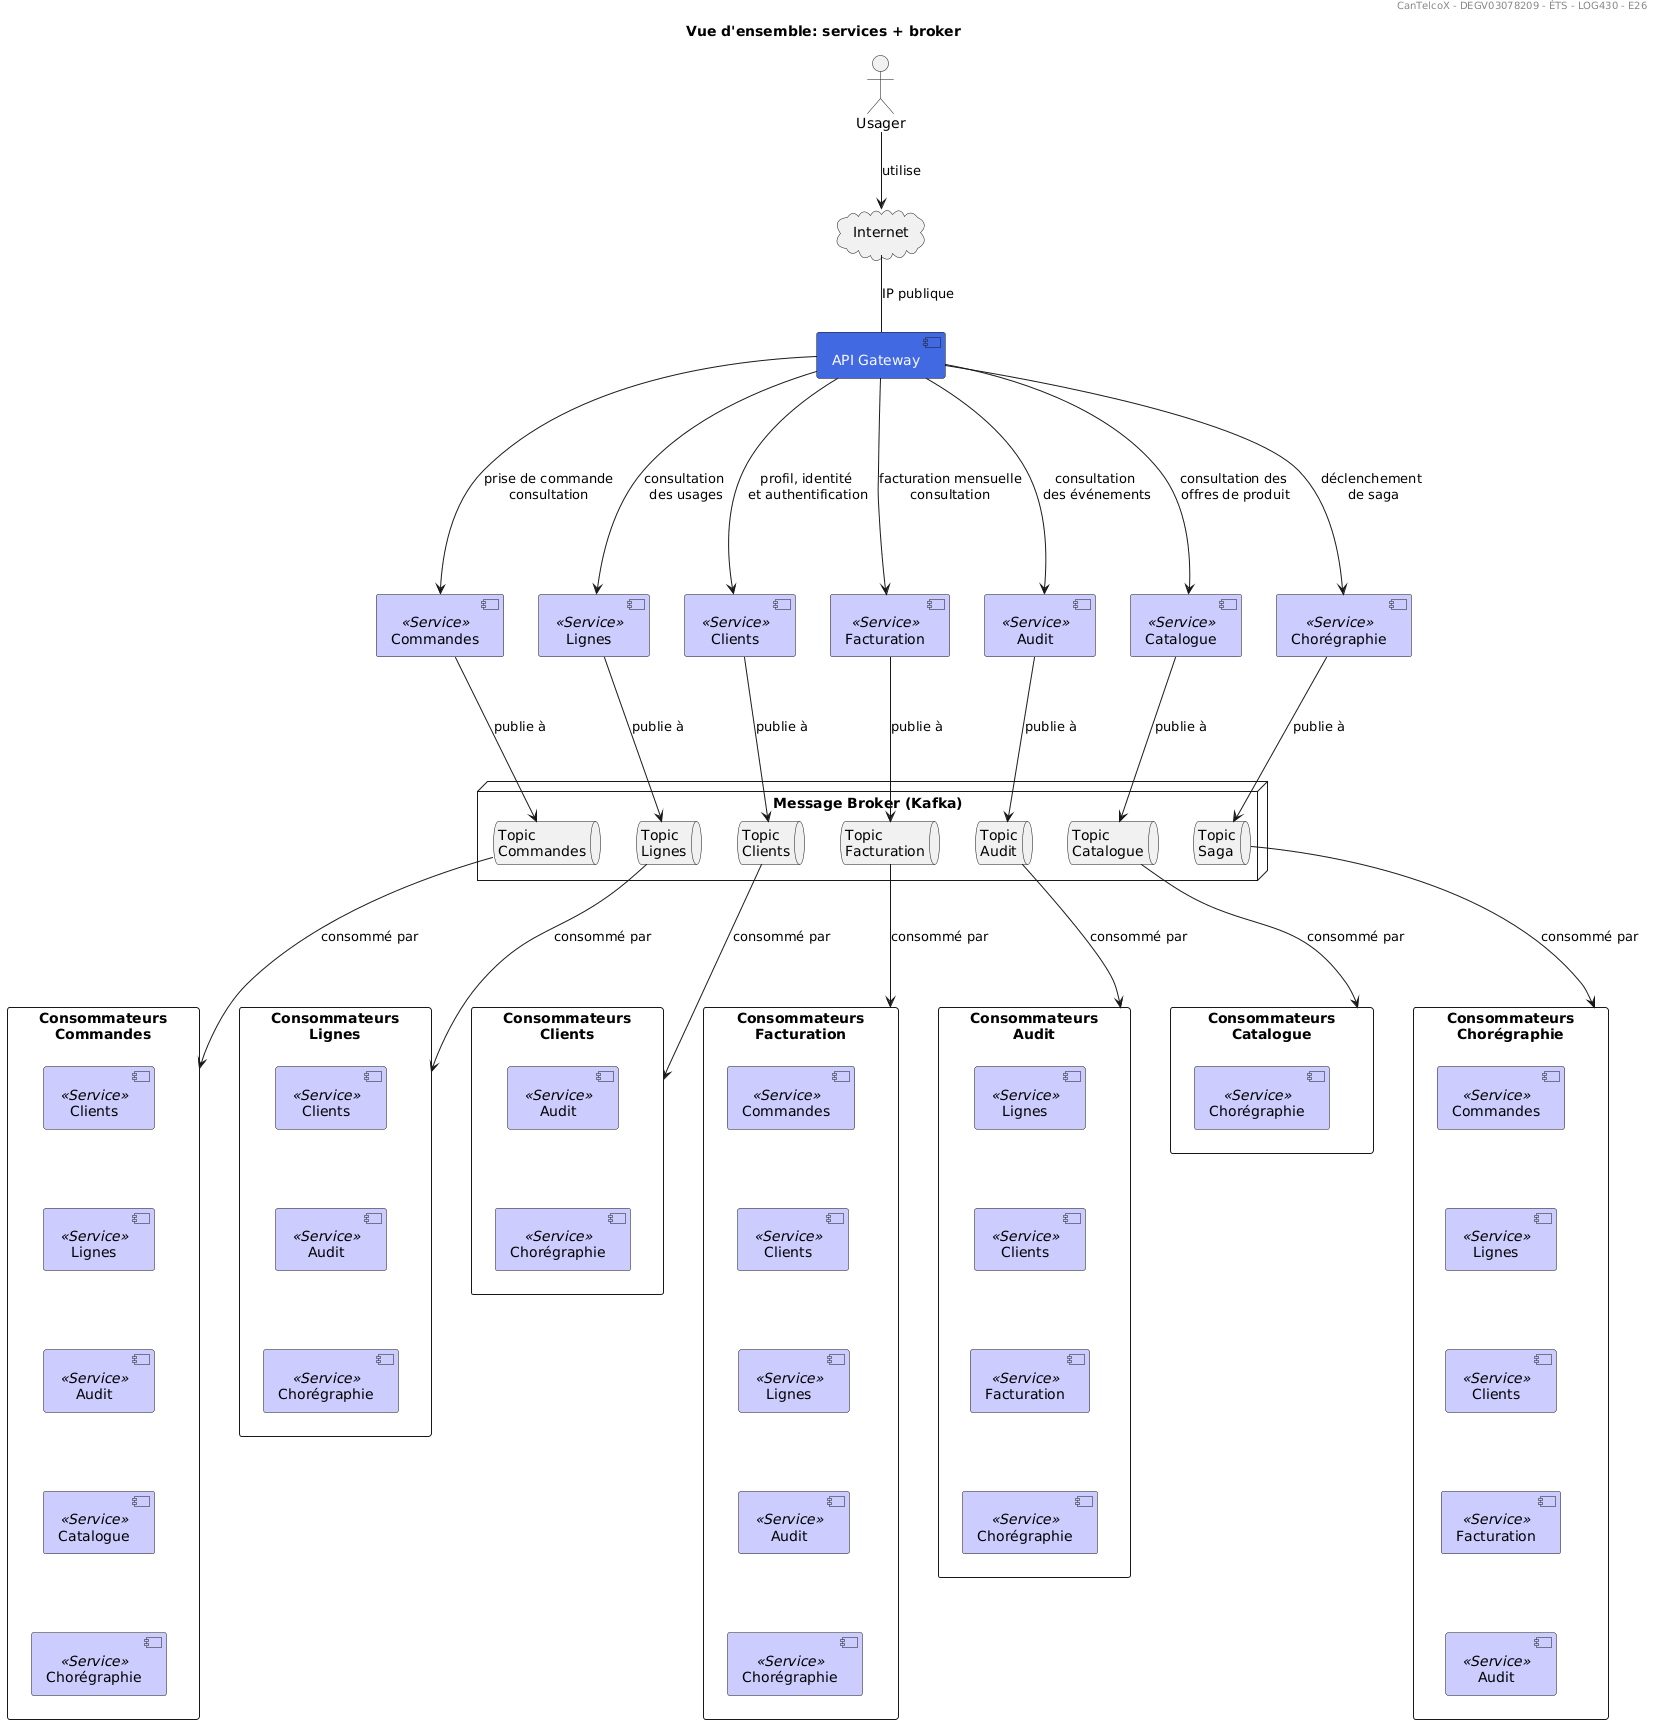

The diagram above was rendered by PlantUML. Its source (embedded in the PNG):
@startuml
title
Vue d'ensemble: services + broker
endtitle
header CanTelcoX - DEGV03078209 - ÉTS - LOG430 - E26

' skinparam linetype ortho

skinparam component {
BackgroundColor #RoyalBlue
FontColor #GhostWhite
}
skinparam component<<service>> {
BackgroundColor #MOTIVATION
FontColor #Black
}
actor Usager
cloud Internet
component "API Gateway" as API

together {
  [Commandes] as CmdE <<Service>>
  [Clients] as CliE <<Service>>
  [Lignes] as LigE <<Service>>
  [Facturation] as FacE <<Service>>
  [Catalogue] as CatE <<Service>>
  [Audit] as AudE <<Service>>
  [Chorégraphie] as ChorE <<Service>>
}

node "Message Broker (Kafka)" {
  queue "Topic\nCommandes" as TopicCommandes
  queue "Topic\nLignes" as TopicLignes
  queue "Topic\nClients" as TopicClients
  queue "Topic\nFacturation" as TopicFacturation
  queue "Topic\nAudit" as TopicAudit
  queue "Topic\nCatalogue" as TopicCatalogue
  queue "Topic\nSaga" as TopicChoregraphie
}

Usager --> Internet : utilise
Internet -- API : IP publique

API ----> FacE : facturation mensuelle\nconsultation
API ----> CliE : profil, identité\n et authentification
API ----> LigE : consultation\n des usages
API ----> CatE : consultation des\n offres de produit
API ----> AudE : consultation\n des événements
API ----> CmdE : prise de commande\nconsultation
API ----> ChorE : déclenchement\n de saga

CmdE -down--> TopicCommandes : publie à
CliE -down--> TopicClients : publie à
LigE -down--> TopicLignes : publie à
FacE -down--> TopicFacturation : publie à
AudE -down--> TopicAudit : publie à
CatE -down--> TopicCatalogue : publie à
ChorE -down--> TopicChoregraphie : publie à

together{
    ' 1. Commandes
    rectangle "Consommateurs\nCommandes" {
        [Clients] as Cli1 <<Service>>
        [Lignes] as Lig1 <<Service>>
        [Audit] as Aud1 <<Service>>
        [Catalogue] as Cat1 <<Service>>
        [Chorégraphie] as Chor1 <<Service>>

        Cli1 -[hidden]down->Lig1
        Lig1 -[hidden]down->Aud1
        Aud1 -[hidden]down->Cat1
        Cat1 -[hidden]down->Chor1
    }

    ' 2. Clients
    rectangle "Consommateurs\nClients" {
        [Audit] as Aud2 <<Service>>
        [Chorégraphie] as Chor2 <<Service>>

        Aud2 -[hidden]down->Chor2
    }

    ' 3. Lignes
    rectangle "Consommateurs\nLignes" {
        [Audit] as Aud3 <<Service>>
        [Clients] as Cli3 <<Service>>
        [Chorégraphie] as Chor3 <<Service>>

        Cli3 -[hidden]down->Aud3
        Aud3 -[hidden]down->Chor3
    }

    ' 4. Facturation
    rectangle "Consommateurs\nFacturation" {
        [Audit] as Aud4 <<Service>>
        [Clients] as Cli4 <<Service>>
        [Commandes] as Cmd4 <<Service>>
        [Lignes] as Lig4 <<Service>>
        [Chorégraphie] as Chor4 <<Service>>

        Cmd4 -[hidden]down->Cli4
        Cli4 -[hidden]down->Lig4
        Lig4 -[hidden]down->Aud4
        Aud4 -[hidden]down->Chor4
    }

    ' 5. Audit
    rectangle "Consommateurs\nAudit" {
        [Clients] as Cli5 <<Service>>
        [Facturation] as Fac5 <<Service>>
        [Lignes] as Lig5 <<Service>>
        [Chorégraphie] as Chor5 <<Service>>

        Lig5 -[hidden]down->Cli5
        Cli5 -[hidden]down->Fac5
        Fac5 -[hidden]down->Chor5
    }

    ' 6. Catalogue
    rectangle "Consommateurs\nCatalogue" {
        [Chorégraphie] as Chor6 <<Service>>
    }

    ' 7. Saga
    rectangle "Consommateurs\nChorégraphie" {
        [Audit] as Aud7 <<Service>>
        [Clients] as Cli7 <<Service>>
        [Commandes] as Cmd7 <<Service>>
        [Facturation] as Fac7 <<Service>>
        [Lignes] as Lig7 <<Service>>

        Cmd7 -[hidden]down->Lig7
        Lig7 -[hidden]down->Cli7
        Cli7 -[hidden]down->Fac7
        Fac7 -[hidden]down->Aud7

    }
}
TopicCommandes -down--> "Consommateurs\nCommandes" : consommé par
TopicClients -down-> "Consommateurs\nClients" : consommé par
TopicLignes -down-> "Consommateurs\nLignes" : consommé par
TopicFacturation -down-> "Consommateurs\nFacturation" : consommé par
TopicAudit -down-> "Consommateurs\nAudit" : consommé par
TopicCatalogue -down-> "Consommateurs\nCatalogue" : consommé par
TopicChoregraphie -down-> "Consommateurs\nChorégraphie" : consommé par
@enduml